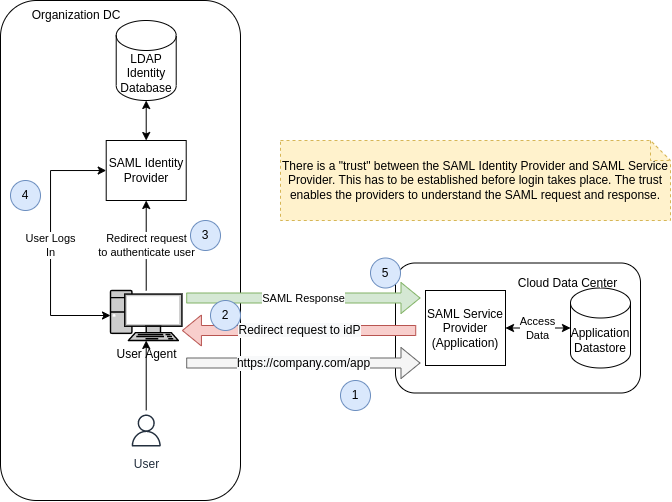

The diagram above was exported from draw.io. Its source (the exported page's mxGraphModel, read from the mxfile embedded in the PNG):
<mxGraphModel dx="931" dy="491" grid="1" gridSize="10" guides="1" tooltips="1" connect="1" arrows="1" fold="1" page="1" pageScale="1" pageWidth="850" pageHeight="1100" math="0" shadow="0">
  <root>
    <mxCell id="0" />
    <mxCell id="1" parent="0" />
    <mxCell id="ZQI_TGWRJi3T6xOjbhDM-17" value="" style="rounded=1;whiteSpace=wrap;html=1;fontColor=#000000;strokeColor=#000000;" vertex="1" parent="1">
      <mxGeometry x="435" y="282.5" width="245" height="130" as="geometry" />
    </mxCell>
    <mxCell id="ZQI_TGWRJi3T6xOjbhDM-14" value="" style="rounded=1;whiteSpace=wrap;html=1;fontColor=#000000;strokeColor=#000000;" vertex="1" parent="1">
      <mxGeometry x="40" y="20" width="240" height="500" as="geometry" />
    </mxCell>
    <mxCell id="ZQI_TGWRJi3T6xOjbhDM-12" style="edgeStyle=orthogonalEdgeStyle;rounded=0;orthogonalLoop=1;jettySize=auto;html=1;fontColor=#000000;startArrow=none;startFill=0;strokeColor=#000000;" edge="1" parent="1" source="ZQI_TGWRJi3T6xOjbhDM-1" target="ZQI_TGWRJi3T6xOjbhDM-11">
      <mxGeometry relative="1" as="geometry" />
    </mxCell>
    <mxCell id="ZQI_TGWRJi3T6xOjbhDM-1" value="User" style="sketch=0;outlineConnect=0;fontColor=#232F3E;gradientColor=none;strokeColor=#232F3E;fillColor=#ffffff;dashed=0;verticalLabelPosition=bottom;verticalAlign=top;align=center;html=1;fontSize=12;fontStyle=0;aspect=fixed;shape=mxgraph.aws4.resourceIcon;resIcon=mxgraph.aws4.user;" vertex="1" parent="1">
      <mxGeometry x="165.70999999999998" y="430" width="40" height="40" as="geometry" />
    </mxCell>
    <mxCell id="ZQI_TGWRJi3T6xOjbhDM-16" value="Redirect request&lt;br&gt;to authenticate user" style="edgeStyle=orthogonalEdgeStyle;rounded=0;orthogonalLoop=1;jettySize=auto;html=1;fontColor=#000000;startArrow=none;startFill=0;strokeColor=#000000;" edge="1" parent="1" source="ZQI_TGWRJi3T6xOjbhDM-11" target="ZQI_TGWRJi3T6xOjbhDM-13">
      <mxGeometry relative="1" as="geometry" />
    </mxCell>
    <mxCell id="ZQI_TGWRJi3T6xOjbhDM-11" value="&lt;font color=&quot;#000000&quot;&gt;User Agent&lt;/font&gt;" style="fontColor=#0066CC;verticalAlign=top;verticalLabelPosition=bottom;labelPosition=center;align=center;html=1;outlineConnect=0;fillColor=#CCCCCC;strokeColor=#000000;gradientColor=none;gradientDirection=north;strokeWidth=2;shape=mxgraph.networks.pc;" vertex="1" parent="1">
      <mxGeometry x="150" y="310" width="71.43" height="50" as="geometry" />
    </mxCell>
    <mxCell id="ZQI_TGWRJi3T6xOjbhDM-53" style="edgeStyle=orthogonalEdgeStyle;rounded=0;orthogonalLoop=1;jettySize=auto;html=1;entryX=0.5;entryY=1;entryDx=0;entryDy=0;entryPerimeter=0;fontColor=#000000;startArrow=classic;startFill=1;endArrow=classic;endFill=1;strokeColor=#000000;" edge="1" parent="1" source="ZQI_TGWRJi3T6xOjbhDM-13" target="ZQI_TGWRJi3T6xOjbhDM-51">
      <mxGeometry relative="1" as="geometry" />
    </mxCell>
    <mxCell id="ZQI_TGWRJi3T6xOjbhDM-54" value="User Logs&lt;br&gt;In" style="edgeStyle=orthogonalEdgeStyle;rounded=0;orthogonalLoop=1;jettySize=auto;html=1;entryX=0;entryY=0.5;entryDx=0;entryDy=0;entryPerimeter=0;fontColor=#000000;startArrow=classic;startFill=1;endArrow=classic;endFill=1;strokeColor=#000000;" edge="1" parent="1" source="ZQI_TGWRJi3T6xOjbhDM-13" target="ZQI_TGWRJi3T6xOjbhDM-11">
      <mxGeometry relative="1" as="geometry">
        <Array as="points">
          <mxPoint x="90" y="190" />
          <mxPoint x="90" y="335" />
        </Array>
      </mxGeometry>
    </mxCell>
    <mxCell id="ZQI_TGWRJi3T6xOjbhDM-13" value="SAML Identity&lt;br&gt;Provider" style="rounded=0;whiteSpace=wrap;html=1;fontColor=#000000;strokeColor=#000000;" vertex="1" parent="1">
      <mxGeometry x="145.71" y="160" width="80" height="60" as="geometry" />
    </mxCell>
    <mxCell id="ZQI_TGWRJi3T6xOjbhDM-15" value="Organization&amp;nbsp;DC" style="text;html=1;strokeColor=none;fillColor=none;align=center;verticalAlign=middle;whiteSpace=wrap;rounded=0;fontColor=#000000;" vertex="1" parent="1">
      <mxGeometry x="65.71" y="20" width="100" height="30" as="geometry" />
    </mxCell>
    <mxCell id="ZQI_TGWRJi3T6xOjbhDM-50" value="Access&lt;br&gt;Data" style="edgeStyle=orthogonalEdgeStyle;rounded=0;orthogonalLoop=1;jettySize=auto;html=1;fontColor=#000000;startArrow=classic;startFill=1;endArrow=classic;endFill=1;strokeColor=#000000;" edge="1" parent="1" source="ZQI_TGWRJi3T6xOjbhDM-19" target="ZQI_TGWRJi3T6xOjbhDM-49">
      <mxGeometry relative="1" as="geometry" />
    </mxCell>
    <mxCell id="ZQI_TGWRJi3T6xOjbhDM-19" value="SAML Service&lt;br&gt;Provider&lt;br&gt;(Application)" style="rounded=0;whiteSpace=wrap;html=1;fontColor=#000000;strokeColor=#000000;" vertex="1" parent="1">
      <mxGeometry x="465" y="310" width="80" height="75" as="geometry" />
    </mxCell>
    <mxCell id="ZQI_TGWRJi3T6xOjbhDM-27" value="&lt;span style=&quot;color: rgb(0, 0, 0); font-family: Helvetica; font-size: 12px; font-style: normal; font-variant-ligatures: normal; font-variant-caps: normal; font-weight: 400; letter-spacing: normal; orphans: 2; text-align: center; text-indent: 0px; text-transform: none; widows: 2; word-spacing: 0px; -webkit-text-stroke-width: 0px; background-color: rgb(248, 249, 250); text-decoration-thickness: initial; text-decoration-style: initial; text-decoration-color: initial; float: none; display: inline !important;&quot;&gt;https://company.com/app&lt;/span&gt;" style="shape=flexArrow;endArrow=classic;html=1;rounded=0;fontColor=#000000;fillColor=#f5f5f5;strokeColor=#666666;" edge="1" parent="1">
      <mxGeometry width="50" height="50" relative="1" as="geometry">
        <mxPoint x="225.71" y="382.5" as="sourcePoint" />
        <mxPoint x="460" y="382.5" as="targetPoint" />
      </mxGeometry>
    </mxCell>
    <mxCell id="ZQI_TGWRJi3T6xOjbhDM-28" value="&lt;span style=&quot;color: rgb(0, 0, 0); font-family: Helvetica; font-size: 12px; font-style: normal; font-variant-ligatures: normal; font-variant-caps: normal; font-weight: 400; letter-spacing: normal; orphans: 2; text-align: center; text-indent: 0px; text-transform: none; widows: 2; word-spacing: 0px; -webkit-text-stroke-width: 0px; background-color: rgb(248, 249, 250); text-decoration-thickness: initial; text-decoration-style: initial; text-decoration-color: initial; float: none; display: inline !important;&quot;&gt;Redirect request to idP&lt;/span&gt;" style="shape=flexArrow;endArrow=none;html=1;rounded=0;fontColor=#000000;strokeColor=#b85450;fillColor=#f8cecc;startArrow=block;endFill=0;" edge="1" parent="1">
      <mxGeometry width="50" height="50" relative="1" as="geometry">
        <mxPoint x="221.43000000000004" y="350" as="sourcePoint" />
        <mxPoint x="455.72" y="350" as="targetPoint" />
      </mxGeometry>
    </mxCell>
    <mxCell id="ZQI_TGWRJi3T6xOjbhDM-32" value="1" style="ellipse;whiteSpace=wrap;html=1;aspect=fixed;strokeColor=#6c8ebf;fillColor=#dae8fc;" vertex="1" parent="1">
      <mxGeometry x="380" y="400" width="30" height="30" as="geometry" />
    </mxCell>
    <mxCell id="ZQI_TGWRJi3T6xOjbhDM-34" value="3" style="ellipse;whiteSpace=wrap;html=1;aspect=fixed;strokeColor=#6c8ebf;fillColor=#dae8fc;" vertex="1" parent="1">
      <mxGeometry x="230" y="240" width="30" height="30" as="geometry" />
    </mxCell>
    <mxCell id="ZQI_TGWRJi3T6xOjbhDM-35" value="Cloud Data Center" style="text;html=1;strokeColor=none;fillColor=none;align=center;verticalAlign=middle;whiteSpace=wrap;rounded=0;fontColor=#000000;" vertex="1" parent="1">
      <mxGeometry x="545" y="287.5" width="125" height="30" as="geometry" />
    </mxCell>
    <mxCell id="ZQI_TGWRJi3T6xOjbhDM-49" value="Application&lt;br&gt;Datastore" style="shape=cylinder3;whiteSpace=wrap;html=1;boundedLbl=1;backgroundOutline=1;size=15;labelBackgroundColor=none;fontColor=#000000;strokeColor=#000000;" vertex="1" parent="1">
      <mxGeometry x="610" y="307.5" width="60" height="80" as="geometry" />
    </mxCell>
    <mxCell id="ZQI_TGWRJi3T6xOjbhDM-51" value="LDAP&lt;br&gt;Identity&lt;br&gt;Database" style="shape=cylinder3;whiteSpace=wrap;html=1;boundedLbl=1;backgroundOutline=1;size=15;labelBackgroundColor=none;fontColor=#000000;strokeColor=#000000;" vertex="1" parent="1">
      <mxGeometry x="155.71" y="40" width="60" height="80" as="geometry" />
    </mxCell>
    <mxCell id="ZQI_TGWRJi3T6xOjbhDM-55" value="4" style="ellipse;whiteSpace=wrap;html=1;aspect=fixed;strokeColor=#6c8ebf;fillColor=#dae8fc;" vertex="1" parent="1">
      <mxGeometry x="50" y="200" width="30" height="30" as="geometry" />
    </mxCell>
    <mxCell id="ZQI_TGWRJi3T6xOjbhDM-56" value="There is a &quot;trust&quot; between the SAML Identity Provider and SAML Service Provider. This has to be established before login takes place. The trust enables the providers to understand the SAML request and response." style="shape=note;size=20;whiteSpace=wrap;html=1;labelBackgroundColor=none;strokeColor=#d6b656;fillColor=#fff2cc;dashed=1;" vertex="1" parent="1">
      <mxGeometry x="320" y="160" width="390" height="80" as="geometry" />
    </mxCell>
    <mxCell id="ZQI_TGWRJi3T6xOjbhDM-57" value="SAML Response" style="shape=flexArrow;endArrow=classic;html=1;rounded=0;fontColor=#000000;fillColor=#d5e8d4;strokeColor=#82b366;" edge="1" parent="1">
      <mxGeometry width="50" height="50" relative="1" as="geometry">
        <mxPoint x="225.71000000000004" y="317.50000000000006" as="sourcePoint" />
        <mxPoint x="460" y="317.50000000000006" as="targetPoint" />
      </mxGeometry>
    </mxCell>
    <mxCell id="ZQI_TGWRJi3T6xOjbhDM-58" value="5" style="ellipse;whiteSpace=wrap;html=1;aspect=fixed;strokeColor=#6c8ebf;fillColor=#dae8fc;" vertex="1" parent="1">
      <mxGeometry x="410" y="277.5" width="30" height="30" as="geometry" />
    </mxCell>
    <mxCell id="ZQI_TGWRJi3T6xOjbhDM-33" value="2" style="ellipse;whiteSpace=wrap;html=1;aspect=fixed;strokeColor=#6c8ebf;fillColor=#dae8fc;" vertex="1" parent="1">
      <mxGeometry x="250" y="320" width="30" height="30" as="geometry" />
    </mxCell>
  </root>
</mxGraphModel>